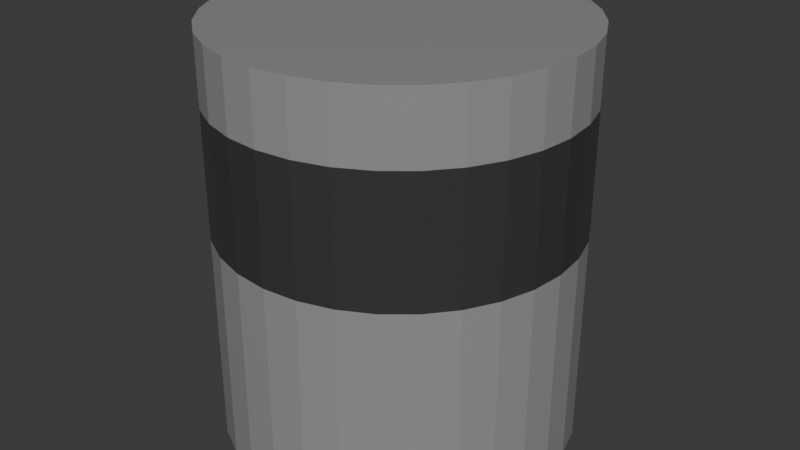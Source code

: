 # Source: Tool.blend  (saved by Blender 4.5.90; exported with 4.5.12 LTS)
import bpy
from mathutils import Matrix  # noqa: F401  (used for matrix-valued properties, if any)

bpy.ops.wm.read_factory_settings(use_empty=True)
scene = bpy.context.scene
scene.name = 'Scene'

# ---- materials (node trees are filled in below, after node groups)
mat_m_chrome = bpy.data.materials.new('M_Chrome')
mat_m_blackwindow = bpy.data.materials.new('M_BlackWindow')

# ---- material node trees
mat_m_chrome.use_nodes = True; mat_m_chrome.node_tree.nodes.clear()
_N = mat_m_chrome.node_tree.nodes; _L = mat_m_chrome.node_tree.links
n0 = _N.new('ShaderNodeBsdfPrincipled'); n0.name = 'Principled BSDF'; n0.location = (-200, 100)
n0.inputs[0].default_value = (1.0, 1.0, 1.0, 1.0)
n0.inputs[1].default_value = 0.75
n0.inputs[2].default_value = 0.1
n1 = _N.new('ShaderNodeOutputMaterial'); n1.name = 'Material Output'; n1.location = (200, 100)
_L.new(n0.outputs[0], n1.inputs[0])
n1.is_active_output = True
mat_m_blackwindow.use_nodes = True; mat_m_blackwindow.node_tree.nodes.clear()
_N = mat_m_blackwindow.node_tree.nodes; _L = mat_m_blackwindow.node_tree.links
n0 = _N.new('ShaderNodeBsdfPrincipled'); n0.name = 'Principled BSDF'; n0.location = (-200, 100)
n0.inputs[0].default_value = (0.04552, 0.04552, 0.04552, 1.0)
n0.inputs[2].default_value = 0.2
n0.inputs[3].default_value = 1.45
n1 = _N.new('ShaderNodeOutputMaterial'); n1.name = 'Material Output'; n1.location = (200, 100)
_L.new(n0.outputs[0], n1.inputs[0])
n1.is_active_output = True

# ---- world
world_world = bpy.data.worlds.new('World'); scene.world = world_world
world_world.use_nodes = True; world_world.node_tree.nodes.clear()
_N = world_world.node_tree.nodes; _L = world_world.node_tree.links
n0 = _N.new('ShaderNodeOutputWorld'); n0.name = 'World Output'; n0.location = (200, 100)
n1 = _N.new('ShaderNodeBackground'); n1.name = 'Background'; n1.location = (-200, 100)
n1.inputs[0].default_value = (0.05088, 0.05088, 0.05088, 1.0)
_L.new(n1.outputs[0], n0.inputs[0])
n0.is_active_output = True
world_world.color = (0.05088, 0.05088, 0.05088)
world_world.sun_shadow_jitter_overblur = 0.0

# ---- meshes
me_turret = bpy.data.meshes.new('Turret')
me_turret.from_pydata([(0.0, 1.0, -1.0), (0.0, 1.0, 1.0), (0.1951, 0.9808, -1.0), (0.1951, 0.9808, 1.0), (0.3827, 0.9239, -1.0), (0.3827, 0.9239, 1.0), (0.5556, 0.8315, -1.0), (0.5556, 0.8315, 1.0), (0.7071, 0.7071, -1.0), (0.7071, 0.7071, 1.0), (0.8315, 0.5556, -1.0), (0.8315, 0.5556, 1.0), (0.9239, 0.3827, -1.0), (0.9239, 0.3827, 1.0), (0.9808, 0.1951, -1.0), (0.9808, 0.1951, 1.0), (1.0, 0.0, -1.0), (1.0, 0.0, 1.0), (0.9808, -0.1951, -1.0), (0.9808, -0.1951, 1.0), (0.9239, -0.3827, -1.0), (0.9239, -0.3827, 1.0), (0.8315, -0.5556, -1.0), (0.8315, -0.5556, 1.0), (0.7071, -0.7071, -1.0), (0.7071, -0.7071, 1.0), (0.5556, -0.8315, -1.0), (0.5556, -0.8315, 1.0), (0.3827, -0.9239, -1.0), (0.3827, -0.9239, 1.0), (0.1951, -0.9808, -1.0), (0.1951, -0.9808, 1.0), (0.0, -1.0, -1.0), (0.0, -1.0, 1.0), (-0.1951, -0.9808, -1.0), (-0.1951, -0.9808, 1.0), (-0.3827, -0.9239, -1.0), (-0.3827, -0.9239, 1.0), (-0.5556, -0.8315, -1.0), (-0.5556, -0.8315, 1.0), (-0.7071, -0.7071, -1.0), (-0.7071, -0.7071, 1.0), (-0.8315, -0.5556, -1.0), (-0.8315, -0.5556, 1.0), (-0.9239, -0.3827, -1.0), (-0.9239, -0.3827, 1.0), (-0.9808, -0.1951, -1.0), (-0.9808, -0.1951, 1.0), (-1.0, 0.0, -1.0), (-1.0, 0.0, 1.0), (-0.9808, 0.1951, -1.0), (-0.9808, 0.1951, 1.0), (-0.9239, 0.3827, -1.0), (-0.9239, 0.3827, 1.0), (-0.8315, 0.5556, -1.0), (-0.8315, 0.5556, 1.0), (-0.7071, 0.7071, -1.0), (-0.7071, 0.7071, 1.0), (-0.5556, 0.8315, -1.0), (-0.5556, 0.8315, 1.0), (-0.3827, 0.9239, -1.0), (-0.3827, 0.9239, 1.0), (-0.1951, 0.9808, -1.0), (-0.1951, 0.9808, 1.0), (0.0, 1.0, 0.6667), (0.1951, 0.9808, 0.6667), (0.3827, 0.9239, 0.6667), (0.5556, 0.8315, 0.6667), (0.7071, 0.7071, 0.6667), (0.8315, 0.5556, 0.6667), (0.9239, 0.3827, 0.6667), (0.9808, 0.1951, 0.6667), (1.0, 0.0, 0.6667), (0.9808, -0.1951, 0.6667), (0.9239, -0.3827, 0.6667), (0.8315, -0.5556, 0.6667), (0.7071, -0.7071, 0.6667), (0.5556, -0.8315, 0.6667), (0.3827, -0.9239, 0.6667), (0.1951, -0.9808, 0.6667), (0.0, -1.0, 0.6667), (-0.1951, -0.9808, 0.6667), (-0.3827, -0.9239, 0.6667), (-0.5556, -0.8315, 0.6667), (-0.7071, -0.7071, 0.6667), (-0.8315, -0.5556, 0.6667), (-0.9239, -0.3827, 0.6667), (-0.9808, -0.1951, 0.6667), (-1.0, 0.0, 0.6667), (-0.9808, 0.1951, 0.6667), (-0.9239, 0.3827, 0.6667), (-0.8315, 0.5556, 0.6667), (-0.7071, 0.7071, 0.6667), (-0.5556, 0.8315, 0.6667), (-0.3827, 0.9239, 0.6667), (-0.1951, 0.9808, 0.6667), (0.1951, 0.9808, 0.04938), (0.3827, 0.9239, 0.04938), (0.5556, 0.8315, 0.04938), (0.7071, 0.7071, 0.04938), (0.8315, 0.5556, 0.04938), (0.9239, 0.3827, 0.04938), (0.9808, 0.1951, 0.04938), (1.0, 0.0, 0.04938), (0.9808, -0.1951, 0.04938), (0.9239, -0.3827, 0.04938), (0.8315, -0.5556, 0.04938), (0.7071, -0.7071, 0.04938), (0.5556, -0.8315, 0.04938), (0.3827, -0.9239, 0.04938), (0.1951, -0.9808, 0.04938), (0.0, -1.0, 0.04938), (-0.1951, -0.9808, 0.04938), (-0.3827, -0.9239, 0.04938), (-0.5556, -0.8315, 0.04938), (-0.7071, -0.7071, 0.04938), (-0.8315, -0.5556, 0.04938), (-0.9239, -0.3827, 0.04938), (-0.9808, -0.1951, 0.04938), (-1.0, 0.0, 0.04938), (-0.9808, 0.1951, 0.04938), (-0.9239, 0.3827, 0.04938), (-0.8315, 0.5556, 0.04938), (-0.7071, 0.7071, 0.04938), (-0.5556, 0.8315, 0.04938), (-0.3827, 0.9239, 0.04938), (-0.1951, 0.9808, 0.04938), (0.0, 1.0, 0.04938)], [], [(64, 1, 3, 65), (65, 3, 5, 66), (66, 5, 7, 67), (67, 7, 9, 68), (68, 9, 11, 69), (69, 11, 13, 70), (70, 13, 15, 71), (71, 15, 17, 72), (72, 17, 19, 73), (73, 19, 21, 74), (74, 21, 23, 75), (75, 23, 25, 76), (76, 25, 27, 77), (77, 27, 29, 78), (78, 29, 31, 79), (79, 31, 33, 80), (80, 33, 35, 81), (81, 35, 37, 82), (82, 37, 39, 83), (83, 39, 41, 84), (84, 41, 43, 85), (85, 43, 45, 86), (86, 45, 47, 87), (87, 47, 49, 88), (88, 49, 51, 89), (89, 51, 53, 90), (90, 53, 55, 91), (91, 55, 57, 92), (92, 57, 59, 93), (93, 59, 61, 94), (3, 1, 63, 61, 59, 57, 55, 53, 51, 49, 47, 45, 43, 41, 39, 37, 35, 33, 31, 29, 27, 25, 23, 21, 19, 17, 15, 13, 11, 9, 7, 5), (94, 61, 63, 95), (95, 63, 1, 64), (0, 2, 4, 6, 8, 10, 12, 14, 16, 18, 20, 22, 24, 26, 28, 30, 32, 34, 36, 38, 40, 42, 44, 46, 48, 50, 52, 54, 56, 58, 60, 62), (126, 95, 64, 127), (125, 94, 95, 126), (124, 93, 94, 125), (123, 92, 93, 124), (122, 91, 92, 123), (121, 90, 91, 122), (120, 89, 90, 121), (119, 88, 89, 120), (118, 87, 88, 119), (117, 86, 87, 118), (116, 85, 86, 117), (115, 84, 85, 116), (114, 83, 84, 115), (113, 82, 83, 114), (112, 81, 82, 113), (111, 80, 81, 112), (110, 79, 80, 111), (109, 78, 79, 110), (108, 77, 78, 109), (107, 76, 77, 108), (106, 75, 76, 107), (105, 74, 75, 106), (104, 73, 74, 105), (103, 72, 73, 104), (102, 71, 72, 103), (101, 70, 71, 102), (100, 69, 70, 101), (99, 68, 69, 100), (98, 67, 68, 99), (97, 66, 67, 98), (96, 65, 66, 97), (127, 64, 65, 96), (0, 127, 96, 2), (2, 96, 97, 4), (4, 97, 98, 6), (6, 98, 99, 8), (8, 99, 100, 10), (10, 100, 101, 12), (12, 101, 102, 14), (14, 102, 103, 16), (16, 103, 104, 18), (18, 104, 105, 20), (20, 105, 106, 22), (22, 106, 107, 24), (24, 107, 108, 26), (26, 108, 109, 28), (28, 109, 110, 30), (30, 110, 111, 32), (32, 111, 112, 34), (34, 112, 113, 36), (36, 113, 114, 38), (38, 114, 115, 40), (40, 115, 116, 42), (42, 116, 117, 44), (44, 117, 118, 46), (46, 118, 119, 48), (48, 119, 120, 50), (50, 120, 121, 52), (52, 121, 122, 54), (54, 122, 123, 56), (56, 123, 124, 58), (58, 124, 125, 60), (60, 125, 126, 62), (62, 126, 127, 0)])
me_turret.polygons.foreach_set('material_index', [0, 0, 0, 0, 0, 0, 0, 0, 0, 0, 0, 0, 0, 0, 0, 0, 0, 0, 0, 0, 0, 0, 0, 0, 0, 0, 0, 0, 0, 0, 0, 0, 0, 0, 1, 1, 1, 1, 1, 1, 1, 1, 1, 1, 1, 1, 1, 1, 1, 1, 1, 1, 1, 1, 1, 1, 1, 1, 1, 1, 1, 1, 1, 1, 1, 1, 0, 0, 0, 0, 0, 0, 0, 0, 0, 0, 0, 0, 0, 0, 0, 0, 0, 0, 0, 0, 0, 0, 0, 0, 0, 0, 0, 0, 0, 0, 0, 0])
_uv = me_turret.uv_layers.new(name='UVMap')
_uv.uv.foreach_set('vector', [1.0, 0.9167, 1.0, 1.0, 0.9688, 1.0, 0.9688, 0.9167, 0.9688, 0.9167, 0.9688, 1.0, 0.9375, 1.0, 0.9375, 0.9167, 0.9375, 0.9167, 0.9375, 1.0, 0.9062, 1.0, 0.9062, 0.9167, 0.9062, 0.9167, 0.9062, 1.0, 0.875, 1.0, 0.875, 0.9167, 0.875, 0.9167, 0.875, 1.0, 0.8438, 1.0, 0.8438, 0.9167, 0.8438, 0.9167, 0.8438, 1.0, 0.8125, 1.0, 0.8125, 0.9167, 0.8125, 0.9167, 0.8125, 1.0, 0.7812, 1.0, 0.7812, 0.9167, 0.7812, 0.9167, 0.7812, 1.0, 0.75, 1.0, 0.75, 0.9167, 0.75, 0.9167, 0.75, 1.0, 0.7188, 1.0, 0.7188, 0.9167, 0.7188, 0.9167, 0.7188, 1.0, 0.6875, 1.0, 0.6875, 0.9167, 0.6875, 0.9167, 0.6875, 1.0, 0.6562, 1.0, 0.6562, 0.9167, 0.6562, 0.9167, 0.6562, 1.0, 0.625, 1.0, 0.625, 0.9167, 0.625, 0.9167, 0.625, 1.0, 0.5938, 1.0, 0.5938, 0.9167, 0.5938, 0.9167, 0.5938, 1.0, 0.5625, 1.0, 0.5625, 0.9167, 0.5625, 0.9167, 0.5625, 1.0, 0.5312, 1.0, 0.5312, 0.9167, 0.5312, 0.9167, 0.5312, 1.0, 0.5, 1.0, 0.5, 0.9167, 0.5, 0.9167, 0.5, 1.0, 0.4688, 1.0, 0.4688, 0.9167, 0.4688, 0.9167, 0.4688, 1.0, 0.4375, 1.0, 0.4375, 0.9167, 0.4375, 0.9167, 0.4375, 1.0, 0.4062, 1.0, 0.4062, 0.9167, 0.4062, 0.9167, 0.4062, 1.0, 0.375, 1.0, 0.375, 0.9167, 0.375, 0.9167, 0.375, 1.0, 0.3438, 1.0, 0.3438, 0.9167, 0.3438, 0.9167, 0.3438, 1.0, 0.3125, 1.0, 0.3125, 0.9167, 0.3125, 0.9167, 0.3125, 1.0, 0.2812, 1.0, 0.2812, 0.9167, 0.2812, 0.9167, 0.2812, 1.0, 0.25, 1.0, 0.25, 0.9167, 0.25, 0.9167, 0.25, 1.0, 0.2188, 1.0, 0.2188, 0.9167, 0.2188, 0.9167, 0.2188, 1.0, 0.1875, 1.0, 0.1875, 0.9167, 0.1875, 0.9167, 0.1875, 1.0, 0.1562, 1.0, 0.1562, 0.9167, 0.1562, 0.9167, 0.1562, 1.0, 0.125, 1.0, 0.125, 0.9167, 0.125, 0.9167, 0.125, 1.0, 0.09375, 1.0, 0.09375, 0.9167, 0.09375, 0.9167, 0.09375, 1.0, 0.0625, 1.0, 0.0625, 0.9167, 0.2968, 0.4854, 0.25, 0.49, 0.2032, 0.4854, 0.1582, 0.4717, 0.1167, 0.4496, 0.08029, 0.4197, 0.05045, 0.3833, 0.02827, 0.3418, 0.01461, 0.2968, 0.01, 0.25, 0.01461, 0.2032, 0.02827, 0.1582, 0.05045, 0.1167, 0.08029, 0.08029, 0.1167, 0.05045, 0.1582, 0.02827, 0.2032, 0.01461, 0.25, 0.01, 0.2968, 0.01461, 0.3418, 0.02827, 0.3833, 0.05045, 0.4197, 0.08029, 0.4496, 0.1167, 0.4717, 0.1582, 0.4854, 0.2032, 0.49, 0.25, 0.4854, 0.2968, 0.4717, 0.3418, 0.4496, 0.3833, 0.4197, 0.4197, 0.3833, 0.4496, 0.3418, 0.4717, 0.0625, 0.9167, 0.0625, 1.0, 0.03125, 1.0, 0.03125, 0.9167, 0.03125, 0.9167, 0.03125, 1.0, 0.0, 1.0, 0.0, 0.9167, 0.75, 0.49, 0.7968, 0.4854, 0.8418, 0.4717, 0.8833, 0.4496, 0.9197, 0.4197, 0.9496, 0.3833, 0.9717, 0.3418, 0.9854, 0.2968, 0.99, 0.25, 0.9854, 0.2032, 0.9717, 0.1582, 0.9496, 0.1167, 0.9197, 0.08029, 0.8833, 0.05045, 0.8418, 0.02827, 0.7968, 0.01461, 0.75, 0.01, 0.7032, 0.01461, 0.6582, 0.02827, 0.6167, 0.05045, 0.5803, 0.08029, 0.5504, 0.1167, 0.5283, 0.1582, 0.5146, 0.2032, 0.51, 0.25, 0.5146, 0.2968, 0.5283, 0.3418, 0.5504, 0.3833, 0.5803, 0.4197, 0.6167, 0.4496, 0.6582, 0.4717, 0.7032, 0.4854, 0.03125, 0.7623, 0.03125, 0.9167, 0.0, 0.9167, 0.0, 0.7623, 0.0625, 0.7623, 0.0625, 0.9167, 0.03125, 0.9167, 0.03125, 0.7623, 0.09375, 0.7623, 0.09375, 0.9167, 0.0625, 0.9167, 0.0625, 0.7623, 0.125, 0.7623, 0.125, 0.9167, 0.09375, 0.9167, 0.09375, 0.7623, 0.1562, 0.7623, 0.1562, 0.9167, 0.125, 0.9167, 0.125, 0.7623, 0.1875, 0.7623, 0.1875, 0.9167, 0.1562, 0.9167, 0.1562, 0.7623, 0.2188, 0.7623, 0.2188, 0.9167, 0.1875, 0.9167, 0.1875, 0.7623, 0.25, 0.7623, 0.25, 0.9167, 0.2188, 0.9167, 0.2188, 0.7623, 0.2812, 0.7623, 0.2812, 0.9167, 0.25, 0.9167, 0.25, 0.7623, 0.3125, 0.7623, 0.3125, 0.9167, 0.2812, 0.9167, 0.2812, 0.7623, 0.3438, 0.7623, 0.3438, 0.9167, 0.3125, 0.9167, 0.3125, 0.7623, 0.375, 0.7623, 0.375, 0.9167, 0.3438, 0.9167, 0.3438, 0.7623, 0.4062, 0.7623, 0.4062, 0.9167, 0.375, 0.9167, 0.375, 0.7623, 0.4375, 0.7623, 0.4375, 0.9167, 0.4062, 0.9167, 0.4062, 0.7623, 0.4688, 0.7623, 0.4688, 0.9167, 0.4375, 0.9167, 0.4375, 0.7623, 0.5, 0.7623, 0.5, 0.9167, 0.4688, 0.9167, 0.4688, 0.7623, 0.5312, 0.7623, 0.5312, 0.9167, 0.5, 0.9167, 0.5, 0.7623, 0.5625, 0.7623, 0.5625, 0.9167, 0.5312, 0.9167, 0.5312, 0.7623, 0.5938, 0.7623, 0.5938, 0.9167, 0.5625, 0.9167, 0.5625, 0.7623, 0.625, 0.7623, 0.625, 0.9167, 0.5938, 0.9167, 0.5938, 0.7623, 0.6562, 0.7623, 0.6562, 0.9167, 0.625, 0.9167, 0.625, 0.7623, 0.6875, 0.7623, 0.6875, 0.9167, 0.6562, 0.9167, 0.6562, 0.7623, 0.7188, 0.7623, 0.7188, 0.9167, 0.6875, 0.9167, 0.6875, 0.7623, 0.75, 0.7623, 0.75, 0.9167, 0.7188, 0.9167, 0.7188, 0.7623, 0.7812, 0.7623, 0.7812, 0.9167, 0.75, 0.9167, 0.75, 0.7623, 0.8125, 0.7623, 0.8125, 0.9167, 0.7812, 0.9167, 0.7812, 0.7623, 0.8438, 0.7623, 0.8438, 0.9167, 0.8125, 0.9167, 0.8125, 0.7623, 0.875, 0.7623, 0.875, 0.9167, 0.8438, 0.9167, 0.8438, 0.7623, 0.9062, 0.7623, 0.9062, 0.9167, 0.875, 0.9167, 0.875, 0.7623, 0.9375, 0.7623, 0.9375, 0.9167, 0.9062, 0.9167, 0.9062, 0.7623, 0.9688, 0.7623, 0.9688, 0.9167, 0.9375, 0.9167, 0.9375, 0.7623, 1.0, 0.7623, 1.0, 0.9167, 0.9688, 0.9167, 0.9688, 0.7623, 1.0, 0.5, 1.0, 0.7623, 0.9688, 0.7623, 0.9688, 0.5, 0.9688, 0.5, 0.9688, 0.7623, 0.9375, 0.7623, 0.9375, 0.5, 0.9375, 0.5, 0.9375, 0.7623, 0.9062, 0.7623, 0.9062, 0.5, 0.9062, 0.5, 0.9062, 0.7623, 0.875, 0.7623, 0.875, 0.5, 0.875, 0.5, 0.875, 0.7623, 0.8438, 0.7623, 0.8438, 0.5, 0.8438, 0.5, 0.8438, 0.7623, 0.8125, 0.7623, 0.8125, 0.5, 0.8125, 0.5, 0.8125, 0.7623, 0.7812, 0.7623, 0.7812, 0.5, 0.7812, 0.5, 0.7812, 0.7623, 0.75, 0.7623, 0.75, 0.5, 0.75, 0.5, 0.75, 0.7623, 0.7188, 0.7623, 0.7188, 0.5, 0.7188, 0.5, 0.7188, 0.7623, 0.6875, 0.7623, 0.6875, 0.5, 0.6875, 0.5, 0.6875, 0.7623, 0.6562, 0.7623, 0.6562, 0.5, 0.6562, 0.5, 0.6562, 0.7623, 0.625, 0.7623, 0.625, 0.5, 0.625, 0.5, 0.625, 0.7623, 0.5938, 0.7623, 0.5938, 0.5, 0.5938, 0.5, 0.5938, 0.7623, 0.5625, 0.7623, 0.5625, 0.5, 0.5625, 0.5, 0.5625, 0.7623, 0.5312, 0.7623, 0.5312, 0.5, 0.5312, 0.5, 0.5312, 0.7623, 0.5, 0.7623, 0.5, 0.5, 0.5, 0.5, 0.5, 0.7623, 0.4688, 0.7623, 0.4688, 0.5, 0.4688, 0.5, 0.4688, 0.7623, 0.4375, 0.7623, 0.4375, 0.5, 0.4375, 0.5, 0.4375, 0.7623, 0.4062, 0.7623, 0.4062, 0.5, 0.4062, 0.5, 0.4062, 0.7623, 0.375, 0.7623, 0.375, 0.5, 0.375, 0.5, 0.375, 0.7623, 0.3438, 0.7623, 0.3438, 0.5, 0.3438, 0.5, 0.3438, 0.7623, 0.3125, 0.7623, 0.3125, 0.5, 0.3125, 0.5, 0.3125, 0.7623, 0.2812, 0.7623, 0.2812, 0.5, 0.2812, 0.5, 0.2812, 0.7623, 0.25, 0.7623, 0.25, 0.5, 0.25, 0.5, 0.25, 0.7623, 0.2188, 0.7623, 0.2188, 0.5, 0.2188, 0.5, 0.2188, 0.7623, 0.1875, 0.7623, 0.1875, 0.5, 0.1875, 0.5, 0.1875, 0.7623, 0.1562, 0.7623, 0.1562, 0.5, 0.1562, 0.5, 0.1562, 0.7623, 0.125, 0.7623, 0.125, 0.5, 0.125, 0.5, 0.125, 0.7623, 0.09375, 0.7623, 0.09375, 0.5, 0.09375, 0.5, 0.09375, 0.7623, 0.0625, 0.7623, 0.0625, 0.5, 0.0625, 0.5, 0.0625, 0.7623, 0.03125, 0.7623, 0.03125, 0.5, 0.03125, 0.5, 0.03125, 0.7623, 0.0, 0.7623, 0.0, 0.5])
me_turret.materials.append(mat_m_chrome)
me_turret.materials.append(mat_m_blackwindow)
me_turret.update()

# ---- objects
ob_turret = bpy.data.objects.new('Turret', me_turret)

# ---- transforms, parenting, visibility, modifiers, constraints
ob_turret.location = (8.032e-17, -0.5126, 1.374)
ob_turret.scale = (0.2991, 0.2991, 0.3425)

# ---- collection membership
scene.collection.objects.link(ob_turret)

# ---- scene / render settings (as saved in the file)
scene.frame_start = 1; scene.frame_end = 250; scene.frame_set(1)
scene.render.engine = 'BLENDER_EEVEE_NEXT'
bpy.context.view_layer.update()

# ---- added for rendering (the .blend has no active camera and no usable light): camera, sun
cam_auto = bpy.data.cameras.new('AutoCamera')
cam_auto.lens = 50.0
cam_auto.sensor_width = 36.0
cam_auto.clip_end = 1000.0
ob_auto_camera = bpy.data.objects.new('AutoCamera', cam_auto)
scene.collection.objects.link(ob_auto_camera)
ob_auto_camera.location = (1.00727, -1.72133, 2.17942)
ob_auto_camera.rotation_euler = (1.09748, -7.21219e-08, 0.694738)
scene.camera = ob_auto_camera
light_auto_sun = bpy.data.lights.new('AutoSun', 'SUN')
light_auto_sun.energy = 3.0
light_auto_sun.angle = 0.0523599
ob_auto_sun = bpy.data.objects.new('AutoSun', light_auto_sun)
scene.collection.objects.link(ob_auto_sun)
ob_auto_sun.rotation_euler = (0.872665, 0.174533, 0.523599)
bpy.context.view_layer.update()
